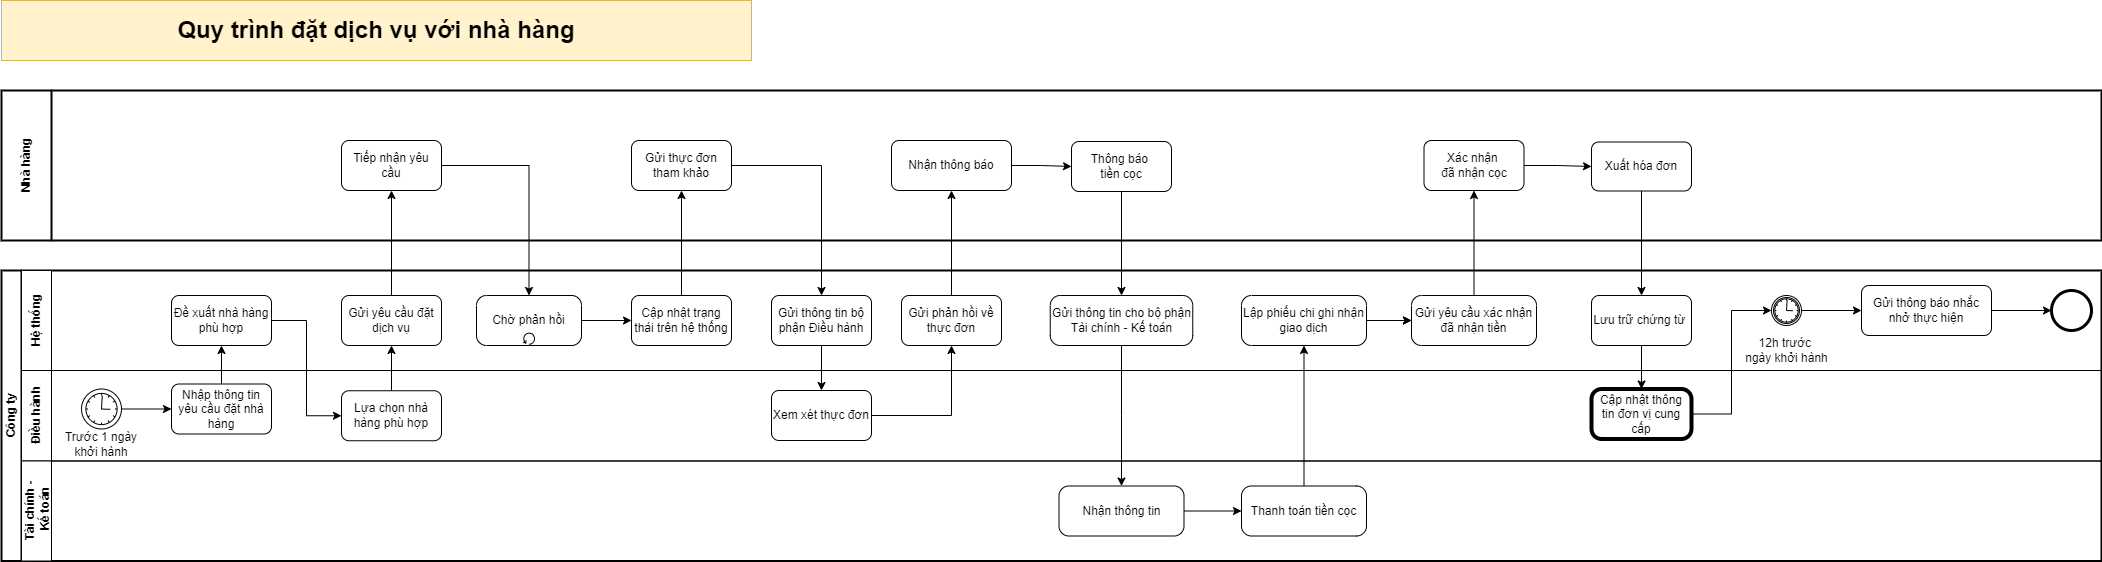

The diagram above was exported from draw.io. Its source (the exported page's mxGraphModel, read from the mxfile embedded in the PNG):
<mxGraphModel dx="11485" dy="5965" grid="1" gridSize="10" guides="1" tooltips="1" connect="1" arrows="1" fold="1" page="1" pageScale="1" pageWidth="850" pageHeight="1100" math="0" shadow="0">
  <root>
    <mxCell id="0" />
    <mxCell id="1" parent="0" />
    <mxCell id="2" value="&lt;span data-sider-select-id=&quot;f1715cd4-0e06-4c65-ace3-9fa5c822ec2a&quot; style=&quot;font-weight: 700;&quot;&gt;&lt;font data-sider-select-id=&quot;5e8768c1-a4c4-4723-98e7-fa203de4cf1b&quot; style=&quot;font-size: 24px;&quot;&gt;Quy trình đặt dịch vụ với nhà hàng&lt;/font&gt;&lt;/span&gt;" style="rounded=0;whiteSpace=wrap;html=1;labelBackgroundColor=none;fillColor=#fff2cc;strokeColor=#d6b656;movable=1;resizable=1;rotatable=1;deletable=1;editable=1;locked=0;connectable=1;" vertex="1" parent="1">
      <mxGeometry x="-5860" y="-1560" width="750" height="60" as="geometry" />
    </mxCell>
    <mxCell id="3" value="Công ty" style="swimlane;html=1;childLayout=stackLayout;resizeParent=1;resizeParentMax=0;horizontal=0;startSize=20;horizontalStack=0;whiteSpace=wrap;labelBackgroundColor=none;swimlaneFillColor=none;strokeWidth=2;movable=1;resizable=1;rotatable=1;deletable=1;editable=1;locked=0;connectable=1;" vertex="1" parent="1">
      <mxGeometry x="-5860" y="-1290" width="2100" height="290.5" as="geometry">
        <mxRectangle x="70" y="2510" width="40" height="70" as="alternateBounds" />
      </mxGeometry>
    </mxCell>
    <mxCell id="4" value="Hệ thống" style="swimlane;html=1;startSize=30;horizontal=0;swimlaneFillColor=none;labelBackgroundColor=none;movable=1;resizable=1;rotatable=1;deletable=1;editable=1;locked=0;connectable=1;strokeWidth=1;" vertex="1" parent="3">
      <mxGeometry x="20" width="2080" height="100" as="geometry" />
    </mxCell>
    <mxCell id="5" value="Đề xuất nhà hàng phù hợp" style="rounded=1;whiteSpace=wrap;html=1;labelBackgroundColor=none;movable=1;resizable=1;rotatable=1;deletable=1;editable=1;locked=0;connectable=1;" vertex="1" parent="4">
      <mxGeometry x="150" y="25" width="100" height="50" as="geometry" />
    </mxCell>
    <mxCell id="6" value="Gửi yêu cầu đặt dịch vụ" style="rounded=1;whiteSpace=wrap;html=1;labelBackgroundColor=none;movable=1;resizable=1;rotatable=1;deletable=1;editable=1;locked=0;connectable=1;" vertex="1" parent="4">
      <mxGeometry x="320" y="25" width="100" height="50" as="geometry" />
    </mxCell>
    <mxCell id="7" value="Gửi phản hồi về thực đơn" style="rounded=1;whiteSpace=wrap;html=1;labelBackgroundColor=none;movable=1;resizable=1;rotatable=1;deletable=1;editable=1;locked=0;connectable=1;" vertex="1" parent="4">
      <mxGeometry x="880" y="25" width="100" height="50" as="geometry" />
    </mxCell>
    <mxCell id="8" value="Gửi thông tin bộ phận Điều hành" style="rounded=1;whiteSpace=wrap;html=1;labelBackgroundColor=none;movable=1;resizable=1;rotatable=1;deletable=1;editable=1;locked=0;connectable=1;" vertex="1" parent="4">
      <mxGeometry x="750" y="25" width="100" height="50" as="geometry" />
    </mxCell>
    <mxCell id="9" value="Gửi thông tin cho bộ phận Tài chính - Kế toán" style="points=[[0.25,0,0],[0.5,0,0],[0.75,0,0],[1,0.25,0],[1,0.5,0],[1,0.75,0],[0.75,1,0],[0.5,1,0],[0.25,1,0],[0,0.75,0],[0,0.5,0],[0,0.25,0]];shape=mxgraph.bpmn.task;whiteSpace=wrap;rectStyle=rounded;size=10;html=1;container=1;expand=0;collapsible=0;taskMarker=abstract;labelBackgroundColor=none;rotation=0;movable=1;resizable=1;rotatable=1;deletable=1;editable=1;locked=0;connectable=1;" vertex="1" parent="4">
      <mxGeometry x="1028.75" y="25" width="142.5" height="50" as="geometry" />
    </mxCell>
    <mxCell id="10" value="Gửi yêu cầu xác nhận đã nhận tiền" style="points=[[0.25,0,0],[0.5,0,0],[0.75,0,0],[1,0.25,0],[1,0.5,0],[1,0.75,0],[0.75,1,0],[0.5,1,0],[0.25,1,0],[0,0.75,0],[0,0.5,0],[0,0.25,0]];shape=mxgraph.bpmn.task;whiteSpace=wrap;rectStyle=rounded;size=10;html=1;container=1;expand=0;collapsible=0;taskMarker=abstract;labelBackgroundColor=none;rotation=0;movable=1;resizable=1;rotatable=1;deletable=1;editable=1;locked=0;connectable=1;" vertex="1" parent="4">
      <mxGeometry x="1390" y="25" width="125" height="50" as="geometry" />
    </mxCell>
    <mxCell id="11" value="Lưu trữ chứng từ&lt;span style=&quot;background-color: initial;&quot;&gt;&amp;nbsp;&lt;/span&gt;" style="rounded=1;whiteSpace=wrap;html=1;labelBackgroundColor=none;movable=1;resizable=1;rotatable=1;deletable=1;editable=1;locked=0;connectable=1;" vertex="1" parent="4">
      <mxGeometry x="1570" y="25" width="100" height="50" as="geometry" />
    </mxCell>
    <mxCell id="12" style="edgeStyle=orthogonalEdgeStyle;rounded=0;orthogonalLoop=1;jettySize=auto;html=1;entryX=0;entryY=0.5;entryDx=0;entryDy=0;movable=1;resizable=1;rotatable=1;deletable=1;editable=1;locked=0;connectable=1;" edge="1" parent="4" source="13" target="14">
      <mxGeometry relative="1" as="geometry" />
    </mxCell>
    <mxCell id="13" value="Chờ phản hồi" style="points=[[0.25,0,0],[0.5,0,0],[0.75,0,0],[1,0.25,0],[1,0.5,0],[1,0.75,0],[0.75,1,0],[0.5,1,0],[0.25,1,0],[0,0.75,0],[0,0.5,0],[0,0.25,0]];shape=mxgraph.bpmn.task;whiteSpace=wrap;rectStyle=rounded;size=10;html=1;container=1;expand=0;collapsible=0;taskMarker=abstract;isLoopStandard=1;movable=1;resizable=1;rotatable=1;deletable=1;editable=1;locked=0;connectable=1;" vertex="1" parent="4">
      <mxGeometry x="455" y="25" width="105" height="50" as="geometry" />
    </mxCell>
    <mxCell id="14" value="Cập nhật trạng thái trên hệ thống" style="rounded=1;whiteSpace=wrap;html=1;labelBackgroundColor=none;movable=1;resizable=1;rotatable=1;deletable=1;editable=1;locked=0;connectable=1;" vertex="1" parent="4">
      <mxGeometry x="610" y="25" width="100" height="50" as="geometry" />
    </mxCell>
    <mxCell id="15" value="Lập phiếu chi ghi nhận giao dịch" style="points=[[0.25,0,0],[0.5,0,0],[0.75,0,0],[1,0.25,0],[1,0.5,0],[1,0.75,0],[0.75,1,0],[0.5,1,0],[0.25,1,0],[0,0.75,0],[0,0.5,0],[0,0.25,0]];shape=mxgraph.bpmn.task;whiteSpace=wrap;rectStyle=rounded;size=10;html=1;container=1;expand=0;collapsible=0;taskMarker=abstract;labelBackgroundColor=none;rotation=0;movable=1;resizable=1;rotatable=1;deletable=1;editable=1;locked=0;connectable=1;" vertex="1" parent="4">
      <mxGeometry x="1220" y="25" width="125" height="50" as="geometry" />
    </mxCell>
    <mxCell id="16" value="" style="edgeStyle=orthogonalEdgeStyle;rounded=0;orthogonalLoop=1;jettySize=auto;html=1;exitX=1;exitY=0.5;exitDx=0;exitDy=0;exitPerimeter=0;movable=1;resizable=1;rotatable=1;deletable=1;editable=1;locked=0;connectable=1;" edge="1" parent="4" source="15" target="10">
      <mxGeometry relative="1" as="geometry">
        <mxPoint x="1713" y="235" as="targetPoint" />
      </mxGeometry>
    </mxCell>
    <mxCell id="17" style="edgeStyle=orthogonalEdgeStyle;rounded=0;orthogonalLoop=1;jettySize=auto;html=1;movable=1;resizable=1;rotatable=1;deletable=1;editable=1;locked=0;connectable=1;" edge="1" parent="4" source="15" target="10">
      <mxGeometry relative="1" as="geometry" />
    </mxCell>
    <mxCell id="18" value="" style="points=[[0.145,0.145,0],[0.5,0,0],[0.855,0.145,0],[1,0.5,0],[0.855,0.855,0],[0.5,1,0],[0.145,0.855,0],[0,0.5,0]];shape=mxgraph.bpmn.event;html=1;verticalLabelPosition=bottom;labelBackgroundColor=#ffffff;verticalAlign=top;align=center;perimeter=ellipsePerimeter;outlineConnect=0;aspect=fixed;outline=catching;symbol=timer;movable=1;resizable=1;rotatable=1;deletable=1;editable=1;locked=0;connectable=1;" vertex="1" parent="4">
      <mxGeometry x="1750" y="25" width="30" height="30" as="geometry" />
    </mxCell>
    <mxCell id="19" value="Gửi thông báo nhắc nhở thực hiện" style="rounded=1;whiteSpace=wrap;html=1;labelBackgroundColor=none;movable=1;resizable=1;rotatable=1;deletable=1;editable=1;locked=0;connectable=1;" vertex="1" parent="4">
      <mxGeometry x="1840" y="15" width="130" height="50" as="geometry" />
    </mxCell>
    <mxCell id="20" style="edgeStyle=orthogonalEdgeStyle;rounded=0;orthogonalLoop=1;jettySize=auto;html=1;entryX=0;entryY=0.5;entryDx=0;entryDy=0;movable=1;resizable=1;rotatable=1;deletable=1;editable=1;locked=0;connectable=1;" edge="1" parent="4" source="18" target="19">
      <mxGeometry relative="1" as="geometry" />
    </mxCell>
    <mxCell id="21" value="" style="points=[[0.145,0.145,0],[0.5,0,0],[0.855,0.145,0],[1,0.5,0],[0.855,0.855,0],[0.5,1,0],[0.145,0.855,0],[0,0.5,0]];shape=mxgraph.bpmn.event;html=1;verticalLabelPosition=bottom;labelBackgroundColor=#ffffff;verticalAlign=top;align=center;perimeter=ellipsePerimeter;outlineConnect=0;aspect=fixed;outline=end;symbol=terminate2;movable=1;resizable=1;rotatable=1;deletable=1;editable=1;locked=0;connectable=1;" vertex="1" parent="4">
      <mxGeometry x="2030" y="20" width="40" height="40" as="geometry" />
    </mxCell>
    <mxCell id="22" style="edgeStyle=orthogonalEdgeStyle;rounded=0;orthogonalLoop=1;jettySize=auto;html=1;movable=1;resizable=1;rotatable=1;deletable=1;editable=1;locked=0;connectable=1;" edge="1" parent="4" source="19" target="21">
      <mxGeometry relative="1" as="geometry" />
    </mxCell>
    <mxCell id="23" value="12h trước&amp;nbsp;&lt;div&gt;ngày khởi hành&lt;/div&gt;" style="text;html=1;strokeColor=none;fillColor=none;align=center;verticalAlign=middle;whiteSpace=wrap;rounded=0;movable=1;resizable=1;rotatable=1;deletable=1;editable=1;locked=0;connectable=1;" vertex="1" parent="4">
      <mxGeometry x="1692.5" y="65" width="145" height="30" as="geometry" />
    </mxCell>
    <mxCell id="24" value="Điều hành" style="swimlane;html=1;startSize=30;horizontal=0;swimlaneFillColor=none;labelBackgroundColor=none;movable=1;resizable=1;rotatable=1;deletable=1;editable=1;locked=0;connectable=1;" vertex="1" parent="3">
      <mxGeometry x="20" y="100" width="2080" height="90.5" as="geometry" />
    </mxCell>
    <mxCell id="25" style="rounded=0;orthogonalLoop=1;jettySize=auto;html=1;fontSize=12;startSize=8;endSize=8;strokeColor=none;edgeStyle=orthogonalEdgeStyle;curved=0;movable=1;resizable=1;rotatable=1;deletable=1;editable=1;locked=0;connectable=1;" edge="1" parent="24" target="5">
      <mxGeometry relative="1" as="geometry">
        <Array as="points">
          <mxPoint x="620" y="110" />
          <mxPoint x="163" y="110" />
        </Array>
        <mxPoint x="620" y="82.5" as="sourcePoint" />
      </mxGeometry>
    </mxCell>
    <mxCell id="26" value="Lựa chọn nhà hàng phù hợp" style="rounded=1;whiteSpace=wrap;html=1;labelBackgroundColor=none;movable=1;resizable=1;rotatable=1;deletable=1;editable=1;locked=0;connectable=1;" vertex="1" parent="24">
      <mxGeometry x="320" y="20.25" width="100" height="50" as="geometry" />
    </mxCell>
    <mxCell id="27" value="Xem xét thực đơn" style="rounded=1;whiteSpace=wrap;html=1;labelBackgroundColor=none;movable=1;resizable=1;rotatable=1;deletable=1;editable=1;locked=0;connectable=1;" vertex="1" parent="24">
      <mxGeometry x="750" y="20" width="100" height="50" as="geometry" />
    </mxCell>
    <mxCell id="28" value="Cập nhật thông tin đơn vị cung cấp" style="points=[[0.25,0,0],[0.5,0,0],[0.75,0,0],[1,0.25,0],[1,0.5,0],[1,0.75,0],[0.75,1,0],[0.5,1,0],[0.25,1,0],[0,0.75,0],[0,0.5,0],[0,0.25,0]];shape=mxgraph.bpmn.task;whiteSpace=wrap;rectStyle=rounded;size=10;html=1;container=1;expand=0;collapsible=0;bpmnShapeType=call;movable=1;resizable=1;rotatable=1;deletable=1;editable=1;locked=0;connectable=1;" vertex="1" parent="24">
      <mxGeometry x="1570" y="18.5" width="100" height="50" as="geometry" />
    </mxCell>
    <mxCell id="29" style="edgeStyle=orthogonalEdgeStyle;rounded=0;orthogonalLoop=1;jettySize=auto;html=1;entryX=0;entryY=0.5;entryDx=0;entryDy=0;movable=1;resizable=1;rotatable=1;deletable=1;editable=1;locked=0;connectable=1;" edge="1" parent="24" source="30" target="32">
      <mxGeometry relative="1" as="geometry" />
    </mxCell>
    <mxCell id="30" value="" style="points=[[0.145,0.145,0],[0.5,0,0],[0.855,0.145,0],[1,0.5,0],[0.855,0.855,0],[0.5,1,0],[0.145,0.855,0],[0,0.5,0]];shape=mxgraph.bpmn.event;html=1;verticalLabelPosition=bottom;labelBackgroundColor=none;verticalAlign=top;align=center;perimeter=ellipsePerimeter;outlineConnect=0;aspect=fixed;outline=standard;symbol=timer;movable=1;resizable=1;rotatable=1;deletable=1;editable=1;locked=0;connectable=1;" vertex="1" parent="24">
      <mxGeometry x="60" y="18.5" width="40" height="40" as="geometry" />
    </mxCell>
    <mxCell id="31" value="Trước 1 ngày khởi hành" style="text;html=1;strokeColor=none;fillColor=none;align=center;verticalAlign=middle;whiteSpace=wrap;rounded=0;labelBackgroundColor=none;movable=1;resizable=1;rotatable=1;deletable=1;editable=1;locked=0;connectable=1;" vertex="1" parent="24">
      <mxGeometry x="40" y="58.5" width="80" height="30" as="geometry" />
    </mxCell>
    <mxCell id="32" value="Nhập thông tin yêu cầu đặt nhà hàng" style="rounded=1;whiteSpace=wrap;html=1;labelBackgroundColor=none;movable=1;resizable=1;rotatable=1;deletable=1;editable=1;locked=0;connectable=1;" vertex="1" parent="24">
      <mxGeometry x="150" y="13.5" width="100" height="50" as="geometry" />
    </mxCell>
    <mxCell id="33" value="Tài chính -&lt;div&gt;&amp;nbsp;Kế toán&lt;/div&gt;" style="swimlane;html=1;startSize=30;horizontal=0;swimlaneFillColor=none;labelBackgroundColor=none;movable=1;resizable=1;rotatable=1;deletable=1;editable=1;locked=0;connectable=1;" vertex="1" parent="3">
      <mxGeometry x="20" y="190.5" width="2080" height="100" as="geometry" />
    </mxCell>
    <mxCell id="34" value="" style="edgeStyle=orthogonalEdgeStyle;rounded=0;orthogonalLoop=1;jettySize=auto;html=1;movable=1;resizable=1;rotatable=1;deletable=1;editable=1;locked=0;connectable=1;" edge="1" parent="33" source="35" target="36">
      <mxGeometry relative="1" as="geometry" />
    </mxCell>
    <mxCell id="35" value="Nhận thông tin" style="points=[[0.25,0,0],[0.5,0,0],[0.75,0,0],[1,0.25,0],[1,0.5,0],[1,0.75,0],[0.75,1,0],[0.5,1,0],[0.25,1,0],[0,0.75,0],[0,0.5,0],[0,0.25,0]];shape=mxgraph.bpmn.task;whiteSpace=wrap;rectStyle=rounded;size=10;html=1;container=1;expand=0;collapsible=0;taskMarker=abstract;labelBackgroundColor=none;rotation=0;movable=1;resizable=1;rotatable=1;deletable=1;editable=1;locked=0;connectable=1;" vertex="1" parent="33">
      <mxGeometry x="1037.5" y="25" width="125" height="50" as="geometry" />
    </mxCell>
    <mxCell id="36" value="Thanh toán tiền cọc" style="points=[[0.25,0,0],[0.5,0,0],[0.75,0,0],[1,0.25,0],[1,0.5,0],[1,0.75,0],[0.75,1,0],[0.5,1,0],[0.25,1,0],[0,0.75,0],[0,0.5,0],[0,0.25,0]];shape=mxgraph.bpmn.task;whiteSpace=wrap;rectStyle=rounded;size=10;html=1;container=1;expand=0;collapsible=0;taskMarker=abstract;labelBackgroundColor=none;rotation=0;movable=1;resizable=1;rotatable=1;deletable=1;editable=1;locked=0;connectable=1;" vertex="1" parent="33">
      <mxGeometry x="1220" y="25" width="125" height="50" as="geometry" />
    </mxCell>
    <mxCell id="37" style="edgeStyle=orthogonalEdgeStyle;rounded=0;orthogonalLoop=1;jettySize=auto;html=1;labelBackgroundColor=none;fontColor=default;movable=1;resizable=1;rotatable=1;deletable=1;editable=1;locked=0;connectable=1;" edge="1" parent="3" source="27" target="7">
      <mxGeometry relative="1" as="geometry" />
    </mxCell>
    <mxCell id="38" style="edgeStyle=orthogonalEdgeStyle;rounded=0;orthogonalLoop=1;jettySize=auto;html=1;entryX=0;entryY=0.5;entryDx=0;entryDy=0;exitX=1;exitY=0.5;exitDx=0;exitDy=0;movable=1;resizable=1;rotatable=1;deletable=1;editable=1;locked=0;connectable=1;" edge="1" parent="3" source="5" target="26">
      <mxGeometry relative="1" as="geometry" />
    </mxCell>
    <mxCell id="39" style="edgeStyle=orthogonalEdgeStyle;rounded=0;orthogonalLoop=1;jettySize=auto;html=1;entryX=0.5;entryY=1;entryDx=0;entryDy=0;exitX=0.5;exitY=0;exitDx=0;exitDy=0;movable=1;resizable=1;rotatable=1;deletable=1;editable=1;locked=0;connectable=1;" edge="1" parent="3" source="26" target="6">
      <mxGeometry relative="1" as="geometry" />
    </mxCell>
    <mxCell id="40" style="edgeStyle=orthogonalEdgeStyle;rounded=0;orthogonalLoop=1;jettySize=auto;html=1;entryX=0.5;entryY=0;entryDx=0;entryDy=0;movable=1;resizable=1;rotatable=1;deletable=1;editable=1;locked=0;connectable=1;" edge="1" parent="3" source="8" target="27">
      <mxGeometry relative="1" as="geometry" />
    </mxCell>
    <mxCell id="41" style="edgeStyle=orthogonalEdgeStyle;rounded=0;orthogonalLoop=1;jettySize=auto;html=1;entryX=0.5;entryY=0;entryDx=0;entryDy=0;entryPerimeter=0;movable=1;resizable=1;rotatable=1;deletable=1;editable=1;locked=0;connectable=1;" edge="1" parent="3" source="9" target="35">
      <mxGeometry relative="1" as="geometry" />
    </mxCell>
    <mxCell id="42" style="edgeStyle=orthogonalEdgeStyle;rounded=0;orthogonalLoop=1;jettySize=auto;html=1;exitX=0.5;exitY=1;exitDx=0;exitDy=0;entryX=0.5;entryY=0;entryDx=0;entryDy=0;entryPerimeter=0;movable=1;resizable=1;rotatable=1;deletable=1;editable=1;locked=0;connectable=1;" edge="1" parent="3" source="11" target="28">
      <mxGeometry relative="1" as="geometry" />
    </mxCell>
    <mxCell id="43" style="edgeStyle=orthogonalEdgeStyle;rounded=0;orthogonalLoop=1;jettySize=auto;html=1;entryX=0.5;entryY=1;entryDx=0;entryDy=0;movable=1;resizable=1;rotatable=1;deletable=1;editable=1;locked=0;connectable=1;" edge="1" parent="3" source="32" target="5">
      <mxGeometry relative="1" as="geometry" />
    </mxCell>
    <mxCell id="44" value="" style="edgeStyle=orthogonalEdgeStyle;rounded=0;orthogonalLoop=1;jettySize=auto;html=1;movable=1;resizable=1;rotatable=1;deletable=1;editable=1;locked=0;connectable=1;" edge="1" parent="3" source="36" target="15">
      <mxGeometry relative="1" as="geometry" />
    </mxCell>
    <mxCell id="45" style="edgeStyle=orthogonalEdgeStyle;rounded=0;orthogonalLoop=1;jettySize=auto;html=1;entryX=0;entryY=0.5;entryDx=0;entryDy=0;entryPerimeter=0;movable=1;resizable=1;rotatable=1;deletable=1;editable=1;locked=0;connectable=1;" edge="1" parent="3" source="28" target="18">
      <mxGeometry relative="1" as="geometry" />
    </mxCell>
    <mxCell id="46" value="Nhà hàng" style="swimlane;html=1;startSize=50;fontStyle=1;collapsible=0;horizontal=0;swimlaneLine=1;swimlaneFillColor=none;strokeWidth=2;whiteSpace=wrap;labelBackgroundColor=none;movable=1;resizable=1;rotatable=1;deletable=1;editable=1;locked=0;connectable=1;" vertex="1" parent="1">
      <mxGeometry x="-5860" y="-1470" width="2100" height="150" as="geometry" />
    </mxCell>
    <mxCell id="47" value="Gửi thực đơn tham khảo" style="rounded=1;whiteSpace=wrap;html=1;labelBackgroundColor=none;movable=1;resizable=1;rotatable=1;deletable=1;editable=1;locked=0;connectable=1;" vertex="1" parent="46">
      <mxGeometry x="630" y="50" width="100" height="50" as="geometry" />
    </mxCell>
    <mxCell id="48" value="Nhận thông báo" style="whiteSpace=wrap;html=1;rounded=1;labelBackgroundColor=none;movable=1;resizable=1;rotatable=1;deletable=1;editable=1;locked=0;connectable=1;" vertex="1" parent="46">
      <mxGeometry x="890" y="50" width="120" height="50" as="geometry" />
    </mxCell>
    <mxCell id="49" style="edgeStyle=orthogonalEdgeStyle;rounded=0;orthogonalLoop=1;jettySize=auto;html=1;exitX=1;exitY=0.5;exitDx=0;exitDy=0;entryX=0;entryY=0.5;entryDx=0;entryDy=0;movable=1;resizable=1;rotatable=1;deletable=1;editable=1;locked=0;connectable=1;" edge="1" parent="46" source="48" target="50">
      <mxGeometry relative="1" as="geometry">
        <mxPoint x="1070" y="75" as="targetPoint" />
      </mxGeometry>
    </mxCell>
    <mxCell id="50" value="Thông báo&amp;nbsp;&lt;div&gt;tiền cọc&lt;/div&gt;" style="rounded=1;whiteSpace=wrap;html=1;labelBackgroundColor=none;movable=1;resizable=1;rotatable=1;deletable=1;editable=1;locked=0;connectable=1;" vertex="1" parent="46">
      <mxGeometry x="1070" y="51" width="100" height="50" as="geometry" />
    </mxCell>
    <mxCell id="51" value="Xác nhận&amp;nbsp;&lt;div&gt;đã nhận cọc&lt;/div&gt;" style="rounded=1;whiteSpace=wrap;html=1;labelBackgroundColor=none;movable=1;resizable=1;rotatable=1;deletable=1;editable=1;locked=0;connectable=1;" vertex="1" parent="46">
      <mxGeometry x="1422.5" y="50" width="100" height="50" as="geometry" />
    </mxCell>
    <mxCell id="52" value="Xuất hóa đơn" style="rounded=1;whiteSpace=wrap;html=1;labelBackgroundColor=none;movable=1;resizable=1;rotatable=1;deletable=1;editable=1;locked=0;connectable=1;" vertex="1" parent="46">
      <mxGeometry x="1590" y="51.5" width="100" height="49" as="geometry" />
    </mxCell>
    <mxCell id="53" style="edgeStyle=orthogonalEdgeStyle;rounded=0;orthogonalLoop=1;jettySize=auto;html=1;labelBackgroundColor=none;fontColor=default;movable=1;resizable=1;rotatable=1;deletable=1;editable=1;locked=0;connectable=1;" edge="1" parent="46" source="51" target="52">
      <mxGeometry relative="1" as="geometry">
        <mxPoint x="1980" y="-101.5" as="targetPoint" />
      </mxGeometry>
    </mxCell>
    <mxCell id="54" value="Tiếp nhận yêu cầu" style="rounded=1;whiteSpace=wrap;html=1;labelBackgroundColor=none;movable=1;resizable=1;rotatable=1;deletable=1;editable=1;locked=0;connectable=1;" vertex="1" parent="46">
      <mxGeometry x="340" y="50" width="100" height="50" as="geometry" />
    </mxCell>
    <mxCell id="55" style="edgeStyle=orthogonalEdgeStyle;rounded=0;orthogonalLoop=1;jettySize=auto;html=1;exitX=0.5;exitY=0;exitDx=0;exitDy=0;movable=1;resizable=1;rotatable=1;deletable=1;editable=1;locked=0;connectable=1;entryX=0.5;entryY=1;entryDx=0;entryDy=0;" edge="1" source="6" target="54" parent="1">
      <mxGeometry relative="1" as="geometry">
        <mxPoint x="-5154.999999999999" y="-1352.000000000001" as="targetPoint" />
      </mxGeometry>
    </mxCell>
    <mxCell id="56" value="" style="edgeStyle=orthogonalEdgeStyle;rounded=0;orthogonalLoop=1;jettySize=auto;html=1;labelBackgroundColor=none;fontColor=default;movable=1;resizable=1;rotatable=1;deletable=1;editable=1;locked=0;connectable=1;" edge="1" source="7" target="48" parent="1">
      <mxGeometry relative="1" as="geometry" />
    </mxCell>
    <mxCell id="57" value="" style="edgeStyle=orthogonalEdgeStyle;rounded=0;orthogonalLoop=1;jettySize=auto;html=1;movable=1;resizable=1;rotatable=1;deletable=1;editable=1;locked=0;connectable=1;" edge="1" source="50" target="9" parent="1">
      <mxGeometry relative="1" as="geometry">
        <mxPoint x="-4350" y="-1080" as="sourcePoint" />
        <mxPoint x="-4330" y="-1265" as="targetPoint" />
      </mxGeometry>
    </mxCell>
    <mxCell id="58" style="edgeStyle=orthogonalEdgeStyle;rounded=0;orthogonalLoop=1;jettySize=auto;html=1;entryX=0.5;entryY=0;entryDx=0;entryDy=0;movable=1;resizable=1;rotatable=1;deletable=1;editable=1;locked=0;connectable=1;" edge="1" source="47" target="8" parent="1">
      <mxGeometry relative="1" as="geometry" />
    </mxCell>
    <mxCell id="59" style="edgeStyle=orthogonalEdgeStyle;rounded=0;orthogonalLoop=1;jettySize=auto;html=1;entryX=0.5;entryY=1;entryDx=0;entryDy=0;movable=1;resizable=1;rotatable=1;deletable=1;editable=1;locked=0;connectable=1;" edge="1" source="10" target="51" parent="1">
      <mxGeometry relative="1" as="geometry" />
    </mxCell>
    <mxCell id="60" style="edgeStyle=orthogonalEdgeStyle;rounded=0;orthogonalLoop=1;jettySize=auto;html=1;exitX=0.5;exitY=1;exitDx=0;exitDy=0;movable=1;resizable=1;rotatable=1;deletable=1;editable=1;locked=0;connectable=1;" edge="1" source="52" target="11" parent="1">
      <mxGeometry relative="1" as="geometry" />
    </mxCell>
    <mxCell id="61" style="edgeStyle=orthogonalEdgeStyle;rounded=0;orthogonalLoop=1;jettySize=auto;html=1;movable=1;resizable=1;rotatable=1;deletable=1;editable=1;locked=0;connectable=1;" edge="1" source="54" target="13" parent="1">
      <mxGeometry relative="1" as="geometry" />
    </mxCell>
    <mxCell id="62" style="edgeStyle=orthogonalEdgeStyle;rounded=0;orthogonalLoop=1;jettySize=auto;html=1;movable=1;resizable=1;rotatable=1;deletable=1;editable=1;locked=0;connectable=1;" edge="1" source="14" target="47" parent="1">
      <mxGeometry relative="1" as="geometry" />
    </mxCell>
  </root>
</mxGraphModel>